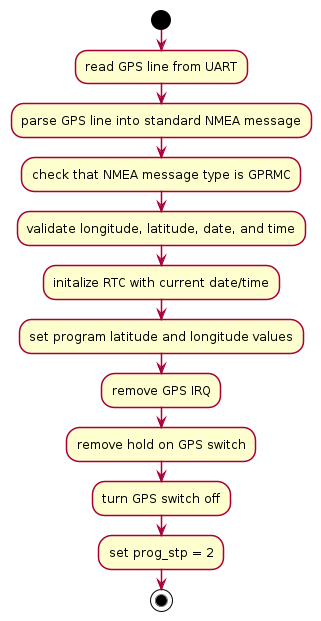

The diagram above was rendered by PlantUML. Its source (embedded in the PNG):
@startuml gps_interrupt

skinparam shadowing false

start
:read GPS line from UART;
:parse GPS line into standard NMEA message;
:check that NMEA message type is GPRMC;
:validate longitude, latitude, date, and time;
:initalize RTC with current date/time;
:set program latitude and longitude values;
:remove GPS IRQ;
:remove hold on GPS switch;
:turn GPS switch off;
:set prog_stp = 2;
stop
@enduml